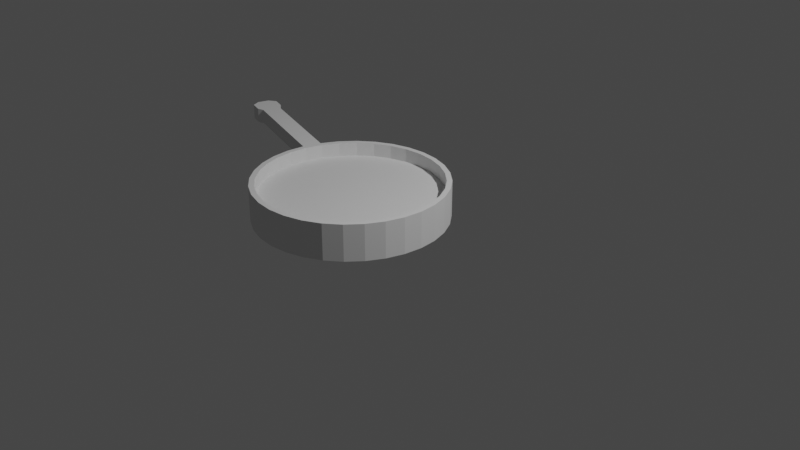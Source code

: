 # Source: sarten2.blend  (saved by Blender 3.0.42; exported with 4.5.12 LTS)
import bpy
from mathutils import Matrix  # noqa: F401  (used for matrix-valued properties, if any)

bpy.ops.wm.read_factory_settings(use_empty=True)
scene = bpy.context.scene
scene.name = 'Scene'

# ---- collections
col_collection = bpy.data.collections.new('Collection'); scene.collection.children.link(col_collection)

# ---- world
world_world = bpy.data.worlds.new('World'); scene.world = world_world
world_world.use_nodes = True; world_world.node_tree.nodes.clear()
_N = world_world.node_tree.nodes; _L = world_world.node_tree.links
n0 = _N.new('ShaderNodeOutputWorld'); n0.name = 'World Output'; n0.location = (300, 300)
n1 = _N.new('ShaderNodeBackground'); n1.name = 'Background'; n1.location = (10, 300)
n1.inputs[0].default_value = (0.05088, 0.05088, 0.05088, 1.0)
_L.new(n1.outputs[0], n0.inputs[0])
n0.is_active_output = True
world_world.color = (0.05088, 0.05088, 0.05088)
world_world.use_sun_shadow = False
world_world.sun_shadow_jitter_overblur = 0.0

# ---- cameras
cam_camera = bpy.data.cameras.new('Camera')
cam_camera.clip_end = 100.0
cam_camera.ortho_scale = 7.314

# ---- lights
light_light = bpy.data.lights.new('Light', 'POINT')
light_light.transmission_factor = 0.0
light_light.energy = 1000.0
light_light.shadow_soft_size = 0.1
light_light.shadow_maximum_resolution = 0.006
light_light.use_absolute_resolution = True

# ---- meshes
me_cube_002 = bpy.data.meshes.new('Cube.002')
me_cube_002.from_pydata([(0.0, 0.0, 0.0), (0.0, 0.0, 0.0), (0.0, 0.0, 0.0), (0.0, 0.0, 0.0), (0.0, 0.0, 0.0), (0.0, 0.0, 0.0), (0.0, 0.0, 0.0), (0.0, 0.0, 0.0)], [], [(0, 1, 3, 2), (2, 3, 7, 6), (6, 7, 5, 4), (4, 5, 1, 0), (2, 6, 4, 0), (7, 3, 1, 5)])
_uv = me_cube_002.uv_layers.new(name='UVMap')
_uv.uv.foreach_set('vector', [0.375, 0.0, 0.625, 0.0, 0.625, 0.25, 0.375, 0.25, 0.375, 0.25, 0.625, 0.25, 0.625, 0.5, 0.375, 0.5, 0.375, 0.5, 0.625, 0.5, 0.625, 0.75, 0.375, 0.75, 0.375, 0.75, 0.625, 0.75, 0.625, 1.0, 0.375, 1.0, 0.125, 0.5, 0.375, 0.5, 0.375, 0.75, 0.125, 0.75, 0.625, 0.5, 0.875, 0.5, 0.875, 0.75, 0.625, 0.75])
me_cube_002.use_remesh_fix_poles = True
me_cube_002.use_remesh_preserve_attributes = False
me_cube_002.update()
me_cube_004 = bpy.data.meshes.new('Cube.004')
me_cube_004.from_pydata([(-0.1947, -0.2157, -0.4706), (-0.1947, -0.2157, 0.4706), (-0.1947, 0.2157, -0.4706), (-0.1947, 0.2157, 0.4706), (0.1947, -0.2157, -0.4706), (0.1947, -0.2157, 0.4706), (0.1947, 0.2157, -0.4706), (0.1947, 0.2157, 0.4706)], [], [(0, 1, 3, 2), (2, 3, 7, 6), (6, 7, 5, 4), (4, 5, 1, 0), (2, 6, 4, 0), (7, 3, 1, 5)])
_uv = me_cube_004.uv_layers.new(name='UVMap')
_uv.uv.foreach_set('vector', [0.375, 0.0, 0.625, 0.0, 0.625, 0.25, 0.375, 0.25, 0.375, 0.25, 0.625, 0.25, 0.625, 0.5, 0.375, 0.5, 0.375, 0.5, 0.625, 0.5, 0.625, 0.75, 0.375, 0.75, 0.375, 0.75, 0.625, 0.75, 0.625, 1.0, 0.375, 1.0, 0.125, 0.5, 0.375, 0.5, 0.375, 0.75, 0.125, 0.75, 0.625, 0.5, 0.875, 0.5, 0.875, 0.75, 0.625, 0.75])
me_cube_004.use_remesh_fix_poles = True
me_cube_004.use_remesh_preserve_attributes = False
me_cube_004.update()
me_cylinder_002 = bpy.data.meshes.new('Cylinder.002')
me_cylinder_002.from_pydata([(0.0, 1.024, -0.1948), (1.473e-09, 0.9678, 0.1948), (0.1998, 1.004, -0.1948), (0.1888, 0.9492, 0.1948), (0.3919, 0.9461, -0.1948), (0.3704, 0.8941, 0.1948), (0.5689, 0.8514, -0.1948), (0.5377, 0.8047, 0.1948), (0.7241, 0.7241, -0.1948), (0.6843, 0.6843, 0.1948), (0.8514, 0.5689, -0.1948), (0.8047, 0.5377, 0.1948), (0.9461, 0.3919, -0.1948), (0.8941, 0.3704, 0.1948), (1.004, 0.1998, -0.1948), (0.9492, 0.1888, 0.1948), (1.024, -4.476e-08, -0.1948), (0.9678, -4.287e-08, 0.1948), (1.004, -0.1998, -0.1948), (0.9492, -0.1888, 0.1948), (0.9461, -0.3919, -0.1948), (0.8941, -0.3704, 0.1948), (0.8514, -0.5689, -0.1948), (0.8047, -0.5377, 0.1948), (0.7241, -0.7241, -0.1948), (0.6843, -0.6843, 0.1948), (0.5689, -0.8514, -0.1948), (0.5377, -0.8047, 0.1948), (0.3919, -0.9461, -0.1948), (0.3704, -0.8941, 0.1948), (0.1998, -1.004, -0.1948), (0.1888, -0.9492, 0.1948), (-8.952e-08, -1.024, -0.1948), (-8.595e-08, -0.9678, 0.1948), (-0.1998, -1.004, -0.1948), (-0.1888, -0.9492, 0.1948), (-0.3919, -0.9461, -0.1948), (-0.3704, -0.8941, 0.1948), (-0.5689, -0.8514, -0.1948), (-0.5377, -0.8047, 0.1948), (-0.7241, -0.7241, -0.1948), (-0.6843, -0.6843, 0.1948), (-0.8514, -0.5689, -0.1948), (-0.8047, -0.5377, 0.1948), (-0.9461, -0.3919, -0.1948), (-0.8941, -0.3704, 0.1948), (-1.004, -0.1998, -0.1948), (-0.9492, -0.1888, 0.1948), (-1.024, 1.221e-08, -0.1948), (-0.9678, 1.221e-08, 0.1948), (-1.004, 0.1998, -0.1948), (-0.9492, 0.1888, 0.1948), (-0.9461, 0.3919, -0.1948), (-0.8941, 0.3704, 0.1948), (-0.8514, 0.5689, -0.1948), (-0.8047, 0.5377, 0.1948), (-0.7241, 0.7241, -0.1948), (-0.6843, 0.6843, 0.1948), (-0.5689, 0.8514, -0.1948), (-0.5377, 0.8047, 0.1948), (-0.3919, 0.9461, -0.1948), (-0.3704, 0.8941, 0.1948), (-0.1998, 1.004, -0.1948), (-0.1888, 0.9492, 0.1948), (0.1998, 1.004, 0.1948), (0.0, 1.024, 0.1948), (0.3919, 0.9461, 0.1948), (0.5689, 0.8514, 0.1948), (0.7241, 0.7241, 0.1948), (0.8514, 0.5689, 0.1948), (0.9461, 0.3919, 0.1948), (1.004, 0.1998, 0.1948), (1.024, -4.476e-08, 0.1948), (1.004, -0.1998, 0.1948), (0.9461, -0.3919, 0.1948), (0.8514, -0.5689, 0.1948), (0.7241, -0.7241, 0.1948), (0.5689, -0.8514, 0.1948), (0.3919, -0.9461, 0.1948), (0.1998, -1.004, 0.1948), (-8.952e-08, -1.024, 0.1948), (-0.1998, -1.004, 0.1948), (-0.3919, -0.9461, 0.1948), (-0.5689, -0.8514, 0.1948), (-0.7241, -0.7241, 0.1948), (-0.8514, -0.5689, 0.1948), (-0.9461, -0.3919, 0.1948), (-1.004, -0.1998, 0.1948), (-1.024, 1.221e-08, 0.1948), (-1.004, 0.1998, 0.1948), (-0.9461, 0.3919, 0.1948), (-0.8514, 0.5689, 0.1948), (-0.7241, 0.7241, 0.1948), (-0.5689, 0.8514, 0.1948), (-0.3919, 0.9461, 0.1948), (-0.1998, 1.004, 0.1948), (0.1888, 0.9492, 0.04708), (9.087e-10, 0.9678, 0.04708), (0.3704, 0.8941, 0.04708), (0.5377, 0.8047, 0.04708), (0.6843, 0.6843, 0.04708), (0.8047, 0.5377, 0.04708), (0.8941, 0.3704, 0.04708), (0.9492, 0.1888, 0.04708), (0.9678, -4.287e-08, 0.04708), (0.9492, -0.1888, 0.04708), (0.8941, -0.3704, 0.04708), (0.8047, -0.5377, 0.04708), (0.6843, -0.6843, 0.04708), (0.5377, -0.8047, 0.04708), (0.3704, -0.8941, 0.04708), (0.1888, -0.9492, 0.04708), (-8.651e-08, -0.9678, 0.04708), (-0.1888, -0.9492, 0.04708), (-0.3704, -0.8941, 0.04708), (-0.5377, -0.8047, 0.04708), (-0.6843, -0.6843, 0.04708), (-0.8047, -0.5377, 0.04708), (-0.8941, -0.3704, 0.04708), (-0.9492, -0.1888, 0.04708), (-0.9678, 1.221e-08, 0.04708), (-0.9492, 0.1888, 0.04708), (-0.8941, 0.3704, 0.04708), (-0.8047, 0.5377, 0.04708), (-0.6843, 0.6843, 0.04708), (-0.5377, 0.8047, 0.04708), (-0.3704, 0.8941, 0.04708), (-0.1888, 0.9492, 0.04708), (-1.093, 0.2268, 0.1948), (-1.093, 0.2268, -0.1948), (-1.035, 0.4189, -0.1948), (-1.035, 0.4189, 0.1948), (-1.214, 0.2632, 0.1945), (-1.214, 0.2632, 0.0292), (-1.155, 0.4553, 0.0292), (-1.155, 0.4553, 0.1945), (-2.192, 0.56, 0.1945), (-2.192, 0.56, 0.0292), (-2.134, 0.7521, 0.0292), (-2.134, 0.7521, 0.1945), (-2.268, 0.5408, 0.1945), (-2.268, 0.5408, 0.0292), (-2.186, 0.8102, 0.0292), (-2.186, 0.8102, 0.1945), (-2.405, 0.5825, 0.1945), (-2.405, 0.5825, 0.0292), (-2.323, 0.8519, 0.0292), (-2.323, 0.8519, 0.1945), (-2.443, 0.6755, 0.1945), (-2.443, 0.6755, 0.0292), (-2.407, 0.7956, 0.0292), (-2.407, 0.7956, 0.1945)], [], [(0, 65, 64, 2), (2, 64, 66, 4), (4, 66, 67, 6), (6, 67, 68, 8), (8, 68, 69, 10), (10, 69, 70, 12), (12, 70, 71, 14), (14, 71, 72, 16), (16, 72, 73, 18), (18, 73, 74, 20), (20, 74, 75, 22), (22, 75, 76, 24), (24, 76, 77, 26), (26, 77, 78, 28), (28, 78, 79, 30), (30, 79, 80, 32), (32, 80, 81, 34), (34, 81, 82, 36), (36, 82, 83, 38), (38, 83, 84, 40), (40, 84, 85, 42), (42, 85, 86, 44), (44, 86, 87, 46), (46, 87, 88, 48), (48, 88, 89, 50), (89, 90, 131, 128), (52, 90, 91, 54), (54, 91, 92, 56), (56, 92, 93, 58), (58, 93, 94, 60), (17, 15, 103, 104), (60, 94, 95, 62), (62, 95, 65, 0), (0, 2, 4, 6, 8, 10, 12, 14, 16, 18, 20, 22, 24, 26, 28, 30, 32, 34, 36, 38, 40, 42, 44, 46, 48, 50, 52, 54, 56, 58, 60, 62), (1, 3, 64, 65), (3, 5, 66, 64), (5, 7, 67, 66), (7, 9, 68, 67), (9, 11, 69, 68), (11, 13, 70, 69), (13, 15, 71, 70), (15, 17, 72, 71), (17, 19, 73, 72), (19, 21, 74, 73), (21, 23, 75, 74), (23, 25, 76, 75), (25, 27, 77, 76), (27, 29, 78, 77), (29, 31, 79, 78), (31, 33, 80, 79), (33, 35, 81, 80), (35, 37, 82, 81), (37, 39, 83, 82), (39, 41, 84, 83), (41, 43, 85, 84), (43, 45, 86, 85), (45, 47, 87, 86), (47, 49, 88, 87), (49, 51, 89, 88), (51, 53, 90, 89), (53, 55, 91, 90), (55, 57, 92, 91), (57, 59, 93, 92), (59, 61, 94, 93), (61, 63, 95, 94), (63, 1, 65, 95), (96, 97, 127, 126, 125, 124, 123, 122, 121, 120, 119, 118, 117, 116, 115, 114, 113, 112, 111, 110, 109, 108, 107, 106, 105, 104, 103, 102, 101, 100, 99, 98), (45, 43, 117, 118), (19, 17, 104, 105), (47, 45, 118, 119), (21, 19, 105, 106), (49, 47, 119, 120), (23, 21, 106, 107), (51, 49, 120, 121), (25, 23, 107, 108), (53, 51, 121, 122), (27, 25, 108, 109), (55, 53, 122, 123), (29, 27, 109, 110), (3, 1, 97, 96), (57, 55, 123, 124), (31, 29, 110, 111), (5, 3, 96, 98), (59, 57, 124, 125), (33, 31, 111, 112), (7, 5, 98, 99), (61, 59, 125, 126), (35, 33, 112, 113), (9, 7, 99, 100), (63, 61, 126, 127), (37, 35, 113, 114), (11, 9, 100, 101), (1, 63, 127, 97), (39, 37, 114, 115), (13, 11, 101, 102), (41, 39, 115, 116), (15, 13, 102, 103), (43, 41, 116, 117), (131, 130, 134, 135), (50, 89, 128, 129), (90, 52, 130, 131), (52, 50, 129, 130), (133, 132, 136, 137), (130, 129, 133, 134), (128, 131, 135, 132), (129, 128, 132, 133), (139, 138, 142, 143), (135, 134, 138, 139), (134, 133, 137, 138), (132, 135, 139, 136), (143, 142, 146, 147), (138, 137, 141, 142), (136, 139, 143, 140), (137, 136, 140, 141), (144, 147, 151, 148), (142, 141, 145, 146), (140, 143, 147, 144), (141, 140, 144, 145), (149, 148, 151, 150), (145, 144, 148, 149), (147, 146, 150, 151), (146, 145, 149, 150)])
_uv = me_cylinder_002.uv_layers.new(name='UVMap')
_uv.uv.foreach_set('vector', [1.0, 0.5, 1.0, 1.0, 0.9688, 1.0, 0.9688, 0.5, 0.9688, 0.5, 0.9688, 1.0, 0.9375, 1.0, 0.9375, 0.5, 0.9375, 0.5, 0.9375, 1.0, 0.9062, 1.0, 0.9062, 0.5, 0.9062, 0.5, 0.9062, 1.0, 0.875, 1.0, 0.875, 0.5, 0.875, 0.5, 0.875, 1.0, 0.8438, 1.0, 0.8438, 0.5, 0.8438, 0.5, 0.8438, 1.0, 0.8125, 1.0, 0.8125, 0.5, 0.8125, 0.5, 0.8125, 1.0, 0.7812, 1.0, 0.7812, 0.5, 0.7812, 0.5, 0.7812, 1.0, 0.75, 1.0, 0.75, 0.5, 0.75, 0.5, 0.75, 1.0, 0.7188, 1.0, 0.7188, 0.5, 0.7188, 0.5, 0.7188, 1.0, 0.6875, 1.0, 0.6875, 0.5, 0.6875, 0.5, 0.6875, 1.0, 0.6562, 1.0, 0.6562, 0.5, 0.6562, 0.5, 0.6562, 1.0, 0.625, 1.0, 0.625, 0.5, 0.625, 0.5, 0.625, 1.0, 0.5938, 1.0, 0.5938, 0.5, 0.5938, 0.5, 0.5938, 1.0, 0.5625, 1.0, 0.5625, 0.5, 0.5625, 0.5, 0.5625, 1.0, 0.5312, 1.0, 0.5312, 0.5, 0.5312, 0.5, 0.5312, 1.0, 0.5, 1.0, 0.5, 0.5, 0.5, 0.5, 0.5, 1.0, 0.4688, 1.0, 0.4688, 0.5, 0.4688, 0.5, 0.4688, 1.0, 0.4375, 1.0, 0.4375, 0.5, 0.4375, 0.5, 0.4375, 1.0, 0.4062, 1.0, 0.4062, 0.5, 0.4062, 0.5, 0.4062, 1.0, 0.375, 1.0, 0.375, 0.5, 0.375, 0.5, 0.375, 1.0, 0.3438, 1.0, 0.3438, 0.5, 0.3438, 0.5, 0.3438, 1.0, 0.3125, 1.0, 0.3125, 0.5, 0.3125, 0.5, 0.3125, 1.0, 0.2812, 1.0, 0.2812, 0.5, 0.2812, 0.5, 0.2812, 1.0, 0.25, 1.0, 0.25, 0.5, 0.25, 0.5, 0.25, 1.0, 0.2188, 1.0, 0.2188, 0.5, 0.01461, 0.2968, 0.02827, 0.3418, 0.02827, 0.3418, 0.01461, 0.2968, 0.1875, 0.5, 0.1875, 1.0, 0.1562, 1.0, 0.1562, 0.5, 0.1562, 0.5, 0.1562, 1.0, 0.125, 1.0, 0.125, 0.5, 0.125, 0.5, 0.125, 1.0, 0.09375, 1.0, 0.09375, 0.5, 0.09375, 0.5, 0.09375, 1.0, 0.0625, 1.0, 0.0625, 0.5, 0.4768, 0.25, 0.4725, 0.2943, 0.4725, 0.2943, 0.4768, 0.25, 0.0625, 0.5, 0.0625, 1.0, 0.03125, 1.0, 0.03125, 0.5, 0.03125, 0.5, 0.03125, 1.0, 0.0, 1.0, 0.0, 0.5, 0.75, 0.49, 0.7968, 0.4854, 0.8418, 0.4717, 0.8833, 0.4496, 0.9197, 0.4197, 0.9496, 0.3833, 0.9717, 0.3418, 0.9854, 0.2968, 0.99, 0.25, 0.9854, 0.2032, 0.9717, 0.1582, 0.9496, 0.1167, 0.9197, 0.08029, 0.8833, 0.05045, 0.8418, 0.02827, 0.7968, 0.01461, 0.75, 0.01, 0.7032, 0.01461, 0.6582, 0.02827, 0.6167, 0.05045, 0.5803, 0.08029, 0.5504, 0.1167, 0.5283, 0.1582, 0.5146, 0.2032, 0.51, 0.25, 0.5146, 0.2968, 0.5283, 0.3418, 0.5504, 0.3833, 0.5803, 0.4197, 0.6167, 0.4496, 0.6582, 0.4717, 0.7032, 0.4854, 0.25, 0.4768, 0.2943, 0.4725, 0.2968, 0.4854, 0.25, 0.49, 0.2943, 0.4725, 0.3368, 0.4596, 0.3418, 0.4717, 0.2968, 0.4854, 0.3368, 0.4596, 0.376, 0.4386, 0.3833, 0.4496, 0.3418, 0.4717, 0.376, 0.4386, 0.4104, 0.4104, 0.4197, 0.4197, 0.3833, 0.4496, 0.4104, 0.4104, 0.4386, 0.376, 0.4496, 0.3833, 0.4197, 0.4197, 0.4386, 0.376, 0.4596, 0.3368, 0.4717, 0.3418, 0.4496, 0.3833, 0.4596, 0.3368, 0.4725, 0.2943, 0.4854, 0.2968, 0.4717, 0.3418, 0.4725, 0.2943, 0.4768, 0.25, 0.49, 0.25, 0.4854, 0.2968, 0.4768, 0.25, 0.4725, 0.2057, 0.4854, 0.2032, 0.49, 0.25, 0.4725, 0.2057, 0.4596, 0.1632, 0.4717, 0.1582, 0.4854, 0.2032, 0.4596, 0.1632, 0.4386, 0.124, 0.4496, 0.1167, 0.4717, 0.1582, 0.4386, 0.124, 0.4104, 0.08961, 0.4197, 0.08029, 0.4496, 0.1167, 0.4104, 0.08961, 0.376, 0.0614, 0.3833, 0.05045, 0.4197, 0.08029, 0.376, 0.0614, 0.3368, 0.04044, 0.3418, 0.02827, 0.3833, 0.05045, 0.3368, 0.04044, 0.2943, 0.02754, 0.2968, 0.01461, 0.3418, 0.02827, 0.2943, 0.02754, 0.25, 0.02318, 0.25, 0.01, 0.2968, 0.01461, 0.25, 0.02318, 0.2057, 0.02754, 0.2032, 0.01461, 0.25, 0.01, 0.2057, 0.02754, 0.1632, 0.04044, 0.1582, 0.02827, 0.2032, 0.01461, 0.1632, 0.04044, 0.124, 0.0614, 0.1167, 0.05045, 0.1582, 0.02827, 0.124, 0.0614, 0.08961, 0.08961, 0.08029, 0.08029, 0.1167, 0.05045, 0.08961, 0.08961, 0.0614, 0.124, 0.05045, 0.1167, 0.08029, 0.08029, 0.0614, 0.124, 0.04044, 0.1632, 0.02827, 0.1582, 0.05045, 0.1167, 0.04044, 0.1632, 0.02754, 0.2057, 0.01461, 0.2032, 0.02827, 0.1582, 0.02754, 0.2057, 0.02318, 0.25, 0.01, 0.25, 0.01461, 0.2032, 0.02318, 0.25, 0.02754, 0.2943, 0.01461, 0.2968, 0.01, 0.25, 0.02754, 0.2943, 0.04044, 0.3368, 0.02827, 0.3418, 0.01461, 0.2968, 0.04044, 0.3368, 0.0614, 0.376, 0.05045, 0.3833, 0.02827, 0.3418, 0.0614, 0.376, 0.08961, 0.4104, 0.08029, 0.4197, 0.05045, 0.3833, 0.08961, 0.4104, 0.124, 0.4386, 0.1167, 0.4496, 0.08029, 0.4197, 0.124, 0.4386, 0.1632, 0.4596, 0.1582, 0.4717, 0.1167, 0.4496, 0.1632, 0.4596, 0.2057, 0.4725, 0.2032, 0.4854, 0.1582, 0.4717, 0.2057, 0.4725, 0.25, 0.4768, 0.25, 0.49, 0.2032, 0.4854, 0.2943, 0.4725, 0.25, 0.4768, 0.2057, 0.4725, 0.1632, 0.4596, 0.124, 0.4386, 0.08961, 0.4104, 0.0614, 0.376, 0.04044, 0.3368, 0.02754, 0.2943, 0.02318, 0.25, 0.02754, 0.2057, 0.04044, 0.1632, 0.0614, 0.124, 0.08961, 0.08961, 0.124, 0.0614, 0.1632, 0.04044, 0.2057, 0.02754, 0.25, 0.02318, 0.2943, 0.02754, 0.3368, 0.04044, 0.376, 0.0614, 0.4104, 0.08961, 0.4386, 0.124, 0.4596, 0.1632, 0.4725, 0.2057, 0.4768, 0.25, 0.4725, 0.2943, 0.4596, 0.3368, 0.4386, 0.376, 0.4104, 0.4104, 0.376, 0.4386, 0.3368, 0.4596, 0.04044, 0.1632, 0.0614, 0.124, 0.0614, 0.124, 0.04044, 0.1632, 0.4725, 0.2057, 0.4768, 0.25, 0.4768, 0.25, 0.4725, 0.2057, 0.02754, 0.2057, 0.04044, 0.1632, 0.04044, 0.1632, 0.02754, 0.2057, 0.4596, 0.1632, 0.4725, 0.2057, 0.4725, 0.2057, 0.4596, 0.1632, 0.02318, 0.25, 0.02754, 0.2057, 0.02754, 0.2057, 0.02318, 0.25, 0.4386, 0.124, 0.4596, 0.1632, 0.4596, 0.1632, 0.4386, 0.124, 0.02754, 0.2943, 0.02318, 0.25, 0.02318, 0.25, 0.02754, 0.2943, 0.4104, 0.08961, 0.4386, 0.124, 0.4386, 0.124, 0.4104, 0.08961, 0.04044, 0.3368, 0.02754, 0.2943, 0.02754, 0.2943, 0.04044, 0.3368, 0.376, 0.0614, 0.4104, 0.08961, 0.4104, 0.08961, 0.376, 0.0614, 0.0614, 0.376, 0.04044, 0.3368, 0.04044, 0.3368, 0.0614, 0.376, 0.3368, 0.04044, 0.376, 0.0614, 0.376, 0.0614, 0.3368, 0.04044, 0.2943, 0.4725, 0.25, 0.4768, 0.25, 0.4768, 0.2943, 0.4725, 0.08961, 0.4104, 0.0614, 0.376, 0.0614, 0.376, 0.08961, 0.4104, 0.2943, 0.02754, 0.3368, 0.04044, 0.3368, 0.04044, 0.2943, 0.02754, 0.3368, 0.4596, 0.2943, 0.4725, 0.2943, 0.4725, 0.3368, 0.4596, 0.124, 0.4386, 0.08961, 0.4104, 0.08961, 0.4104, 0.124, 0.4386, 0.25, 0.02318, 0.2943, 0.02754, 0.2943, 0.02754, 0.25, 0.02318, 0.376, 0.4386, 0.3368, 0.4596, 0.3368, 0.4596, 0.376, 0.4386, 0.1632, 0.4596, 0.124, 0.4386, 0.124, 0.4386, 0.1632, 0.4596, 0.2057, 0.02754, 0.25, 0.02318, 0.25, 0.02318, 0.2057, 0.02754, 0.4104, 0.4104, 0.376, 0.4386, 0.376, 0.4386, 0.4104, 0.4104, 0.2057, 0.4725, 0.1632, 0.4596, 0.1632, 0.4596, 0.2057, 0.4725, 0.1632, 0.04044, 0.2057, 0.02754, 0.2057, 0.02754, 0.1632, 0.04044, 0.4386, 0.376, 0.4104, 0.4104, 0.4104, 0.4104, 0.4386, 0.376, 0.25, 0.4768, 0.2057, 0.4725, 0.2057, 0.4725, 0.25, 0.4768, 0.124, 0.0614, 0.1632, 0.04044, 0.1632, 0.04044, 0.124, 0.0614, 0.4596, 0.3368, 0.4386, 0.376, 0.4386, 0.376, 0.4596, 0.3368, 0.08961, 0.08961, 0.124, 0.0614, 0.124, 0.0614, 0.08961, 0.08961, 0.4725, 0.2943, 0.4596, 0.3368, 0.4596, 0.3368, 0.4725, 0.2943, 0.0614, 0.124, 0.08961, 0.08961, 0.08961, 0.08961, 0.0614, 0.124, 0.1875, 1.0, 0.1875, 0.5, 0.1875, 0.5, 0.1875, 1.0, 0.2188, 0.5, 0.2188, 1.0, 0.2188, 1.0, 0.2188, 0.5, 0.1875, 1.0, 0.1875, 0.5, 0.1875, 0.5, 0.1875, 1.0, 0.5283, 0.3418, 0.5146, 0.2968, 0.5146, 0.2968, 0.5283, 0.3418, 0.2188, 0.5, 0.2188, 1.0, 0.2188, 1.0, 0.2188, 0.5, 0.5283, 0.3418, 0.5146, 0.2968, 0.5146, 0.2968, 0.5283, 0.3418, 0.01461, 0.2968, 0.02827, 0.3418, 0.02827, 0.3418, 0.01461, 0.2968, 0.2188, 0.5, 0.2188, 1.0, 0.2188, 1.0, 0.2188, 0.5, 0.1875, 1.0, 0.1875, 0.5, 0.1875, 0.5, 0.1875, 1.0, 0.1875, 1.0, 0.1875, 0.5, 0.1875, 0.5, 0.1875, 1.0, 0.5283, 0.3418, 0.5146, 0.2968, 0.5146, 0.2968, 0.5283, 0.3418, 0.01461, 0.2968, 0.02827, 0.3418, 0.02827, 0.3418, 0.01461, 0.2968, 0.1875, 1.0, 0.1875, 0.5, 0.1875, 0.5, 0.1875, 1.0, 0.5283, 0.3418, 0.5146, 0.2968, 0.5146, 0.2968, 0.5283, 0.3418, 0.01461, 0.2968, 0.02827, 0.3418, 0.02827, 0.3418, 0.01461, 0.2968, 0.2188, 0.5, 0.2188, 1.0, 0.2188, 1.0, 0.2188, 0.5, 0.01461, 0.2968, 0.02827, 0.3418, 0.02827, 0.3418, 0.01461, 0.2968, 0.5283, 0.3418, 0.5146, 0.2968, 0.5146, 0.2968, 0.5283, 0.3418, 0.01461, 0.2968, 0.02827, 0.3418, 0.02827, 0.3418, 0.01461, 0.2968, 0.2188, 0.5, 0.2188, 1.0, 0.2188, 1.0, 0.2188, 0.5, 0.2188, 0.5, 0.2188, 1.0, 0.1875, 1.0, 0.1875, 0.5, 0.2188, 0.5, 0.2188, 1.0, 0.2188, 1.0, 0.2188, 0.5, 0.1875, 1.0, 0.1875, 0.5, 0.1875, 0.5, 0.1875, 1.0, 0.5283, 0.3418, 0.5146, 0.2968, 0.5146, 0.2968, 0.5283, 0.3418])
me_cylinder_002.use_remesh_fix_poles = True
me_cylinder_002.use_remesh_preserve_attributes = False
me_cylinder_002.update()

# ---- objects
ob_light = bpy.data.objects.new('Light', light_light)
ob_camera = bpy.data.objects.new('Camera', cam_camera)
ob_cube_001 = bpy.data.objects.new('Cube.001', me_cube_002)
ob_cube_002 = bpy.data.objects.new('Cube.002', me_cube_004)
ob_cylinder = bpy.data.objects.new('Cylinder', me_cylinder_002)

# ---- transforms, parenting, visibility, modifiers, constraints
ob_light.location = (4.076, 1.005, 5.904)
ob_light.rotation_euler = (0.6503, 0.05522, 1.866)
ob_light.lock_rotations_4d = False
ob_light.empty_display_type = 'ARROWS'
ob_light.color = (0.0, 0.0, 0.0, 0.0)
ob_light.lineart.crease_threshold = 0.0
ob_camera.location = (7.359, -6.926, 4.958)
ob_camera.rotation_euler = (1.109, 0.0, 0.8149)
ob_camera.lock_rotations_4d = False
ob_camera.empty_display_type = 'ARROWS'
ob_camera.color = (0.0, 0.0, 0.0, 0.0)
ob_camera.display_type = 'WIRE'
ob_camera.lineart.crease_threshold = 0.0
ob_cube_001.location = (0.0, 0.0, 0.0)
ob_cube_001.rotation_euler = (1.571, -1.571, 0.0)
ob_cube_002.location = (3.161, -12.29, 0.6509)
ob_cube_002.rotation_euler = (1.571, 0.0, -1.08)
ob_cube_002.hide_viewport = True
ob_cylinder.location = (-0.4116, -0.2838, 0.1948)

# ---- collection membership
col_collection.objects.link(ob_light)
col_collection.objects.link(ob_camera)
col_collection.objects.link(ob_cube_001)
col_collection.objects.link(ob_cube_002)
col_collection.objects.link(ob_cylinder)

# ---- scene / render settings (as saved in the file)
scene.camera = ob_camera
scene.frame_start = 1; scene.frame_end = 250; scene.frame_set(0)
scene.render.engine = 'BLENDER_EEVEE_NEXT'
scene.cycles.sampling_pattern = 'TABULATED_SOBOL'
scene.cycles.use_light_tree = False
scene.view_settings.view_transform = 'Filmic'
bpy.context.view_layer.update()
